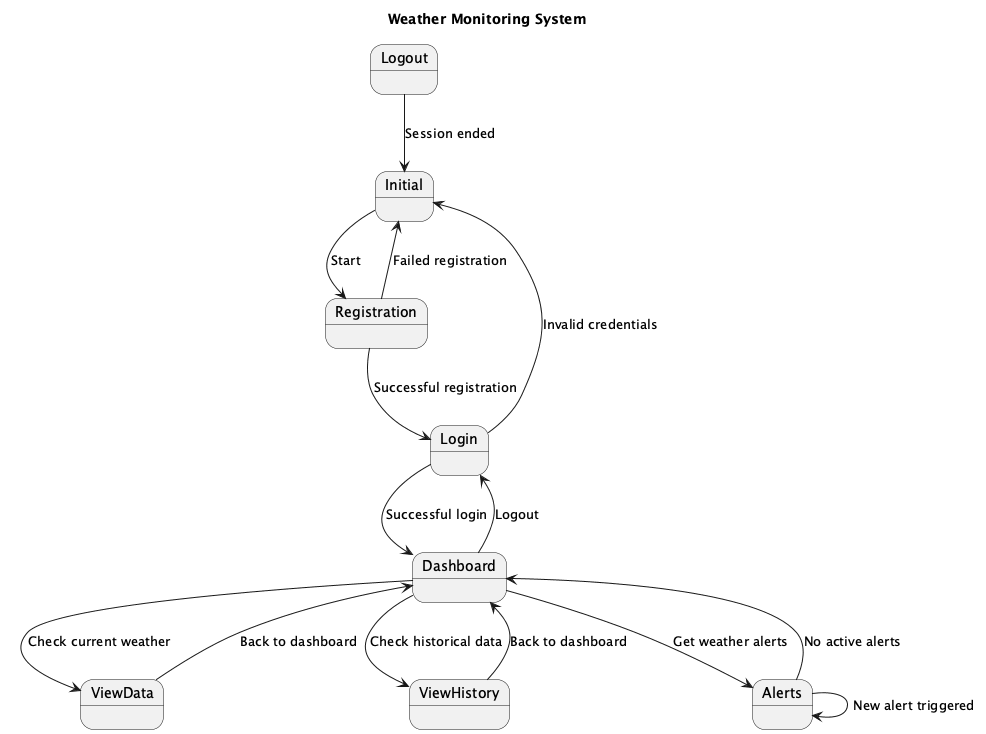

The diagram above was rendered by PlantUML. Its source (embedded in the PNG):
@startuml
title Weather Monitoring System

state Initial
state Registration
state Login
state Dashboard
state ViewData
state ViewHistory
state Alerts
state Logout

Initial --> Registration : Start
Registration --> Login : Successful registration
Registration --> Initial : Failed registration

Login --> Dashboard : Successful login
Login --> Initial : Invalid credentials

Dashboard --> ViewData : Check current weather
Dashboard --> ViewHistory : Check historical data
Dashboard --> Alerts : Get weather alerts
Dashboard --> Login : Logout

ViewData --> Dashboard : Back to dashboard
ViewHistory --> Dashboard : Back to dashboard
Alerts --> Dashboard : No active alerts
Alerts --> Alerts : New alert triggered

Logout --> Initial : Session ended

@enduml